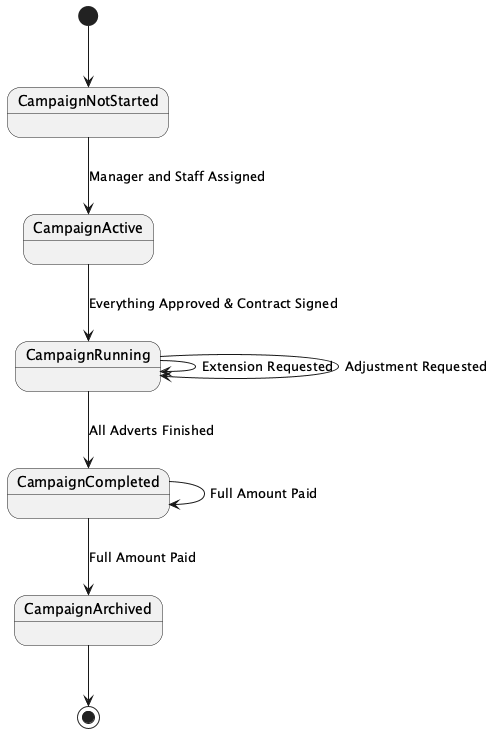

The diagram above was rendered by PlantUML. Its source (embedded in the PNG):
@startuml
[*] --> CampaignNotStarted
CampaignNotStarted --> CampaignActive : Manager and Staff Assigned
CampaignActive --> CampaignRunning : Everything Approved & Contract Signed
CampaignRunning --> CampaignRunning : Extension Requested
CampaignRunning --> CampaignRunning : Adjustment Requested
CampaignRunning --> CampaignCompleted : All Adverts Finished
CampaignCompleted --> CampaignCompleted : Full Amount Paid
CampaignCompleted --> CampaignArchived : Full Amount Paid
CampaignArchived --> [*]

state CampaignNotStarted {
}

state CampaignActive {
}

state CampaignRunning {
}

state CampaignCompleted {
}

state CampaignArchived {
}
@enduml